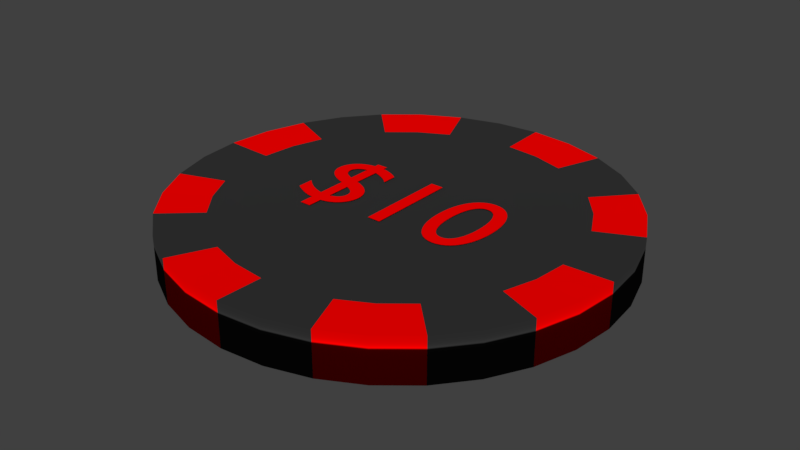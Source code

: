 # Source: Chip.blend  (saved by Blender 2.77.0; exported with 4.5.12 LTS)
import bpy
from mathutils import Matrix  # noqa: F401  (used for matrix-valued properties, if any)

bpy.ops.wm.read_factory_settings(use_empty=True)
scene = bpy.context.scene
scene.name = 'Scene'

# ---- collections
col_collection_1 = bpy.data.collections.new('Collection 1'); scene.collection.children.link(col_collection_1)

# ---- materials (node trees are filled in below, after node groups)
mat_colour1 = bpy.data.materials.new('Colour1')
mat_colour1.alpha_threshold = 0.0
mat_colour1.use_transparent_shadow = False
mat_colour1.diffuse_color = (1.0, 0.0, 0.0, 1.0)
mat_colour1.roughness = 0.5
mat_center = bpy.data.materials.new('Center')
mat_center.alpha_threshold = 0.0
mat_center.use_transparent_shadow = False
mat_center.diffuse_color = (0.0331, 0.0331, 0.0331, 1.0)
mat_center.roughness = 0.5

# ---- material node trees

# ---- world
world_world = bpy.data.worlds.new('World'); scene.world = world_world
world_world.color = (0.05088, 0.05088, 0.05088)
world_world.use_sun_shadow = False
world_world.sun_shadow_jitter_overblur = 0.0
world_world.cycles.sampling_method = 'MANUAL'

# ---- meshes
me_plane = bpy.data.meshes.new('Plane')
me_plane.from_pydata([(-1.0, -1.0, 0.0), (1.0, -1.0, 0.0), (-1.0, 1.0, 0.0), (1.0, 1.0, 0.0)], [], [(0, 1, 3, 2)])
me_plane.use_remesh_preserve_volume = False
me_plane.use_remesh_preserve_attributes = False
me_plane.use_mirror_vertex_groups = False
me_plane.update()
me_cylinder = bpy.data.meshes.new('Cylinder')
me_cylinder.from_pydata([(0.0, 1.0, -1.0), (0.0, 1.0, 1.0), (0.1951, 0.9808, -1.0), (0.1951, 0.9808, 1.0), (0.3827, 0.9239, -1.0), (0.3827, 0.9239, 1.0), (0.5556, 0.8315, -1.0), (0.5556, 0.8315, 1.0), (0.7071, 0.7071, -1.0), (0.7071, 0.7071, 1.0), (0.8315, 0.5556, -1.0), (0.8315, 0.5556, 1.0), (0.9239, 0.3827, -1.0), (0.9239, 0.3827, 1.0), (0.9808, 0.1951, -1.0), (0.9808, 0.1951, 1.0), (1.0, 7.55e-08, -1.0), (1.0, 7.55e-08, 1.0), (0.9808, -0.1951, -1.0), (0.9808, -0.1951, 1.0), (0.9239, -0.3827, -1.0), (0.9239, -0.3827, 1.0), (0.8315, -0.5556, -1.0), (0.8315, -0.5556, 1.0), (0.7071, -0.7071, -1.0), (0.7071, -0.7071, 1.0), (0.5556, -0.8315, -1.0), (0.5556, -0.8315, 1.0), (0.3827, -0.9239, -1.0), (0.3827, -0.9239, 1.0), (0.1951, -0.9808, -1.0), (0.1951, -0.9808, 1.0), (-3.258e-07, -1.0, -1.0), (-3.258e-07, -1.0, 1.0), (-0.1951, -0.9808, -1.0), (-0.1951, -0.9808, 1.0), (-0.3827, -0.9239, -1.0), (-0.3827, -0.9239, 1.0), (-0.5556, -0.8315, -1.0), (-0.5556, -0.8315, 1.0), (-0.7071, -0.7071, -1.0), (-0.7071, -0.7071, 1.0), (-0.8315, -0.5556, -1.0), (-0.8315, -0.5556, 1.0), (-0.9239, -0.3827, -1.0), (-0.9239, -0.3827, 1.0), (-0.9808, -0.1951, -1.0), (-0.9808, -0.1951, 1.0), (-1.0, 9.656e-07, -1.0), (-1.0, 9.656e-07, 1.0), (-0.9808, 0.1951, -1.0), (-0.9808, 0.1951, 1.0), (-0.9239, 0.3827, -1.0), (-0.9239, 0.3827, 1.0), (-0.8315, 0.5556, -1.0), (-0.8315, 0.5556, 1.0), (-0.7071, 0.7071, -1.0), (-0.7071, 0.7071, 1.0), (-0.5556, 0.8315, -1.0), (-0.5556, 0.8315, 1.0), (-0.3827, 0.9239, -1.0), (-0.3827, 0.9239, 1.0), (-0.1951, 0.9808, -1.0), (-0.1951, 0.9808, 1.0), (2.536e-08, 0.7864, 0.8947), (0.1534, 0.7713, 0.8947), (0.3009, 0.7265, 0.8947), (0.4369, 0.6539, 0.8947), (0.5561, 0.5561, 0.8947), (0.6539, 0.4369, 0.8947), (0.7265, 0.3009, 0.8947), (0.7713, 0.1534, 0.8947), (0.7864, 1.202e-07, 0.8947), (0.7713, -0.1534, 0.8947), (0.7265, -0.3009, 0.8947), (0.6539, -0.4369, 0.8947), (0.5561, -0.5561, 0.8947), (0.4369, -0.6539, 0.8947), (0.3009, -0.7265, 0.8947), (0.1534, -0.7713, 0.8947), (-2.309e-07, -0.7864, 0.8947), (-0.1534, -0.7713, 0.8947), (-0.3009, -0.7265, 0.8947), (-0.4369, -0.6539, 0.8947), (-0.5561, -0.5561, 0.8947), (-0.6539, -0.4369, 0.8947), (-0.7265, -0.3009, 0.8947), (-0.7713, -0.1534, 0.8947), (-0.7864, 8.202e-07, 0.8947), (-0.7713, 0.1534, 0.8947), (-0.7265, 0.3009, 0.8947), (-0.6539, 0.4369, 0.8947), (-0.5561, 0.5561, 0.8947), (-0.4369, 0.6539, 0.8947), (-0.3009, 0.7265, 0.8947), (-0.1534, 0.7713, 0.8947)], [], [(0, 1, 3, 2), (2, 3, 5, 4), (4, 5, 7, 6), (6, 7, 9, 8), (8, 9, 11, 10), (10, 11, 13, 12), (12, 13, 15, 14), (14, 15, 17, 16), (16, 17, 19, 18), (18, 19, 21, 20), (20, 21, 23, 22), (22, 23, 25, 24), (24, 25, 27, 26), (26, 27, 29, 28), (28, 29, 31, 30), (30, 31, 33, 32), (32, 33, 35, 34), (34, 35, 37, 36), (36, 37, 39, 38), (38, 39, 41, 40), (40, 41, 43, 42), (42, 43, 45, 44), (44, 45, 47, 46), (46, 47, 49, 48), (48, 49, 51, 50), (50, 51, 53, 52), (52, 53, 55, 54), (54, 55, 57, 56), (56, 57, 59, 58), (58, 59, 61, 60), (60, 61, 63, 62), (62, 63, 1, 0), (0, 2, 4, 6, 8, 10, 12, 14, 16, 18, 20, 22, 24, 26, 28, 30, 32, 34, 36, 38, 40, 42, 44, 46, 48, 50, 52, 54, 56, 58, 60, 62), (65, 64, 95, 94, 93, 92, 91, 90, 89, 88, 87, 86, 85, 84, 83, 82, 81, 80, 79, 78, 77, 76, 75, 74, 73, 72, 71, 70, 69, 68, 67, 66), (61, 59, 57, 92, 93, 94), (5, 3, 1, 64, 65, 66), (13, 11, 9, 68, 69, 70), (21, 19, 17, 72, 73, 74), (29, 27, 25, 76, 77, 78), (37, 35, 33, 80, 81, 82), (45, 43, 41, 84, 85, 86), (53, 51, 49, 88, 89, 90), (1, 63, 61, 94, 95, 64), (9, 7, 5, 66, 67, 68), (17, 15, 13, 70, 71, 72), (25, 23, 21, 74, 75, 76), (33, 31, 29, 78, 79, 80), (41, 39, 37, 82, 83, 84), (49, 47, 45, 86, 87, 88), (57, 55, 53, 90, 91, 92)])
me_cylinder.polygons.foreach_set('use_smooth', [1, 1, 1, 1, 1, 1, 1, 1, 1, 1, 1, 1, 1, 1, 1, 1, 1, 1, 1, 1, 1, 1, 1, 1, 1, 1, 1, 1, 1, 1, 1, 1, 1, 1, 0, 0, 0, 0, 0, 0, 0, 0, 0, 0, 0, 0, 0, 0, 0, 0])
me_cylinder.polygons.foreach_set('material_index', [0, 0, 1, 1, 0, 0, 1, 1, 0, 0, 1, 1, 0, 0, 1, 1, 0, 0, 1, 1, 0, 0, 1, 1, 0, 0, 1, 1, 0, 0, 1, 1, 0, 1, 0, 0, 0, 0, 0, 0, 0, 0, 1, 1, 1, 1, 1, 1, 1, 1])
me_cylinder.materials.append(mat_colour1)
me_cylinder.materials.append(mat_center)
me_cylinder.use_remesh_preserve_volume = False
me_cylinder.use_remesh_preserve_attributes = False
me_cylinder.use_mirror_vertex_groups = False
me_cylinder.update()

# ---- curves / text
txt_text = bpy.data.curves.new('Text', 'FONT')
txt_text.dimensions = '2D'
txt_text.body = '$10'
txt_text.materials.append(mat_colour1)
txt_text.use_path_clamp = True
txt_text.bevel_resolution = 0
txt_text.align_x = 'CENTER'
txt_text.offset_y = -0.3

# ---- objects
ob_mirror = bpy.data.objects.new('Mirror', me_plane)
ob_chip = bpy.data.objects.new('Chip', me_cylinder)
ob_amount = bpy.data.objects.new('Amount', txt_text)

# ---- transforms, parenting, visibility, modifiers, constraints
ob_mirror.location = (0.0, 0.0, 0.0)
ob_mirror.hide_viewport = True
ob_mirror.hide_render = True
ob_mirror.lineart.crease_threshold = 0.0
ob_chip.location = (0.0, 0.0, 0.05)
ob_chip.scale = (1.0, 1.0, 0.05)
ob_chip.lineart.crease_threshold = 0.0
_m = ob_chip.modifiers.new('Mirror', 'MIRROR')
_m.use_axis = (False, False, True)
_m.mirror_object = ob_mirror
ob_amount.parent = ob_chip
ob_amount.matrix_parent_inverse = Matrix(((1.0, 0.0, 0.0, 0.0), (0.0, 1.0, 0.0, 0.0), (0.0, 0.0, 20.0, -1.0), (0.0, 0.0, 0.0, 1.0)))
ob_amount.location = (0.0, 0.0, 0.1028)
ob_amount.scale = (0.603, 0.603, 0.603)
ob_amount.lineart.crease_threshold = 0.0
_m = ob_amount.modifiers.new('Mirror', 'MIRROR')
_m.use_axis = (False, False, True)
_m.mirror_object = ob_mirror

# ---- collection membership
col_collection_1.objects.link(ob_mirror)
col_collection_1.objects.link(ob_chip)
col_collection_1.objects.link(ob_amount)

# ---- scene / render settings (as saved in the file)
scene.frame_start = 1; scene.frame_end = 250; scene.frame_set(1)
scene.render.engine = 'BLENDER_EEVEE_NEXT'
scene.render.resolution_percentage = 50
scene.render.dither_intensity = 0.0
scene.cycles.use_denoising = False
scene.cycles.samples = 128
scene.cycles.sampling_pattern = 'TABULATED_SOBOL'
scene.cycles.light_sampling_threshold = 0.0
scene.cycles.use_adaptive_sampling = False
scene.cycles.use_light_tree = False
scene.cycles.blur_glossy = 0.0
scene.cycles.sample_clamp_indirect = 0.0
scene.view_settings.view_transform = 'Standard'
bpy.context.view_layer.update()

# ---- added for rendering (the .blend has no active camera and no usable light): camera, sun
cam_auto = bpy.data.cameras.new('AutoCamera')
cam_auto.lens = 50.0
cam_auto.sensor_width = 36.0
cam_auto.clip_end = 1000.0
ob_auto_camera = bpy.data.objects.new('AutoCamera', cam_auto)
scene.collection.objects.link(ob_auto_camera)
ob_auto_camera.location = (2.62365, -3.14838, 2.10034)
ob_auto_camera.rotation_euler = (1.09748, -7.21219e-08, 0.694738)
scene.camera = ob_auto_camera
light_auto_sun = bpy.data.lights.new('AutoSun', 'SUN')
light_auto_sun.energy = 3.0
light_auto_sun.angle = 0.0523599
ob_auto_sun = bpy.data.objects.new('AutoSun', light_auto_sun)
scene.collection.objects.link(ob_auto_sun)
ob_auto_sun.rotation_euler = (0.872665, 0.174533, 0.523599)
bpy.context.view_layer.update()
